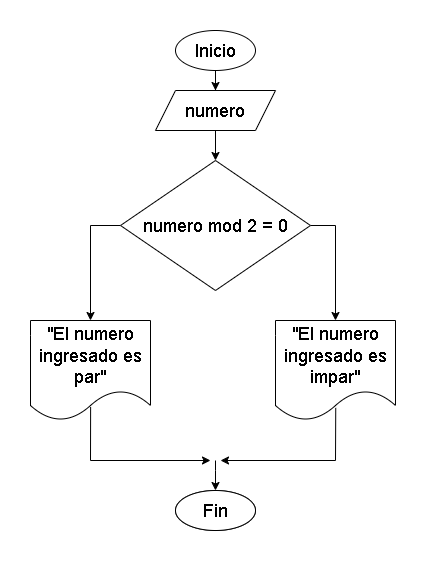

The diagram above was exported from draw.io. Its source (the exported page's mxGraphModel, read from the mxfile embedded in the PNG):
<mxGraphModel dx="2250" dy="619" grid="1" gridSize="10" guides="1" tooltips="1" connect="1" arrows="1" fold="1" page="1" pageScale="1" pageWidth="827" pageHeight="1169" math="0" shadow="0">
  <root>
    <mxCell id="0" />
    <mxCell id="1" parent="0" />
    <mxCell id="Mnt_AM-DHhwecrvP6Cg8-1" style="edgeStyle=orthogonalEdgeStyle;rounded=0;orthogonalLoop=1;jettySize=auto;html=1;exitX=0.5;exitY=1;exitDx=0;exitDy=0;" edge="1" parent="1" source="Mnt_AM-DHhwecrvP6Cg8-2" target="Mnt_AM-DHhwecrvP6Cg8-4">
      <mxGeometry relative="1" as="geometry" />
    </mxCell>
    <mxCell id="Mnt_AM-DHhwecrvP6Cg8-2" value="&lt;font style=&quot;font-size: 18px;&quot;&gt;Inicio&lt;/font&gt;" style="ellipse;whiteSpace=wrap;html=1;" vertex="1" parent="1">
      <mxGeometry x="125" y="40" width="80" height="40" as="geometry" />
    </mxCell>
    <mxCell id="Mnt_AM-DHhwecrvP6Cg8-3" style="edgeStyle=orthogonalEdgeStyle;rounded=0;orthogonalLoop=1;jettySize=auto;html=1;exitX=0.5;exitY=1;exitDx=0;exitDy=0;entryX=0.5;entryY=0;entryDx=0;entryDy=0;" edge="1" parent="1" source="Mnt_AM-DHhwecrvP6Cg8-4" target="Mnt_AM-DHhwecrvP6Cg8-7">
      <mxGeometry relative="1" as="geometry" />
    </mxCell>
    <mxCell id="Mnt_AM-DHhwecrvP6Cg8-4" value="&lt;font style=&quot;font-size: 18px;&quot;&gt;numero&lt;/font&gt;" style="shape=parallelogram;perimeter=parallelogramPerimeter;whiteSpace=wrap;html=1;fixedSize=1;" vertex="1" parent="1">
      <mxGeometry x="105" y="100" width="120" height="40" as="geometry" />
    </mxCell>
    <mxCell id="Mnt_AM-DHhwecrvP6Cg8-5" style="edgeStyle=orthogonalEdgeStyle;rounded=0;orthogonalLoop=1;jettySize=auto;html=1;exitX=0;exitY=0.5;exitDx=0;exitDy=0;entryX=0.5;entryY=0;entryDx=0;entryDy=0;" edge="1" parent="1" source="Mnt_AM-DHhwecrvP6Cg8-7" target="Mnt_AM-DHhwecrvP6Cg8-8">
      <mxGeometry relative="1" as="geometry">
        <mxPoint x="165" y="380" as="targetPoint" />
      </mxGeometry>
    </mxCell>
    <mxCell id="Mnt_AM-DHhwecrvP6Cg8-6" style="edgeStyle=orthogonalEdgeStyle;rounded=0;orthogonalLoop=1;jettySize=auto;html=1;exitX=1;exitY=0.5;exitDx=0;exitDy=0;entryX=0.5;entryY=0;entryDx=0;entryDy=0;" edge="1" parent="1" source="Mnt_AM-DHhwecrvP6Cg8-7" target="Mnt_AM-DHhwecrvP6Cg8-12">
      <mxGeometry relative="1" as="geometry">
        <mxPoint x="310" y="290" as="targetPoint" />
        <Array as="points">
          <mxPoint x="285" y="235" />
        </Array>
      </mxGeometry>
    </mxCell>
    <mxCell id="Mnt_AM-DHhwecrvP6Cg8-7" value="&lt;font style=&quot;font-size: 18px;&quot;&gt;numero mod 2 = 0&lt;/font&gt;" style="rhombus;whiteSpace=wrap;html=1;" vertex="1" parent="1">
      <mxGeometry x="70" y="170" width="190" height="130" as="geometry" />
    </mxCell>
    <mxCell id="Mnt_AM-DHhwecrvP6Cg8-8" value="&lt;font style=&quot;font-size: 18px;&quot;&gt;&quot;El numero ingresado es par&quot;&lt;/font&gt;" style="shape=document;whiteSpace=wrap;html=1;boundedLbl=1;" vertex="1" parent="1">
      <mxGeometry x="-20" y="330" width="120" height="100" as="geometry" />
    </mxCell>
    <mxCell id="Mnt_AM-DHhwecrvP6Cg8-9" value="&lt;font style=&quot;font-size: 18px;&quot;&gt;Fin&lt;/font&gt;" style="ellipse;whiteSpace=wrap;html=1;" vertex="1" parent="1">
      <mxGeometry x="125" y="500" width="80" height="40" as="geometry" />
    </mxCell>
    <mxCell id="Mnt_AM-DHhwecrvP6Cg8-12" value="&lt;font style=&quot;font-size: 18px;&quot;&gt;&quot;El numero ingresado es impar&quot;&lt;/font&gt;" style="shape=document;whiteSpace=wrap;html=1;boundedLbl=1;" vertex="1" parent="1">
      <mxGeometry x="225" y="330" width="120" height="100" as="geometry" />
    </mxCell>
    <mxCell id="Mnt_AM-DHhwecrvP6Cg8-13" value="" style="endArrow=classic;html=1;rounded=0;exitX=0.501;exitY=0.866;exitDx=0;exitDy=0;exitPerimeter=0;" edge="1" parent="1" source="Mnt_AM-DHhwecrvP6Cg8-8">
      <mxGeometry width="50" height="50" relative="1" as="geometry">
        <mxPoint x="55" y="480" as="sourcePoint" />
        <mxPoint x="160" y="470" as="targetPoint" />
        <Array as="points">
          <mxPoint x="40" y="470" />
        </Array>
      </mxGeometry>
    </mxCell>
    <mxCell id="Mnt_AM-DHhwecrvP6Cg8-14" value="" style="endArrow=classic;html=1;rounded=0;exitX=0.502;exitY=0.874;exitDx=0;exitDy=0;exitPerimeter=0;" edge="1" parent="1" source="Mnt_AM-DHhwecrvP6Cg8-12">
      <mxGeometry width="50" height="50" relative="1" as="geometry">
        <mxPoint x="310" y="470" as="sourcePoint" />
        <mxPoint x="170" y="470" as="targetPoint" />
        <Array as="points">
          <mxPoint x="285" y="470" />
        </Array>
      </mxGeometry>
    </mxCell>
    <mxCell id="Mnt_AM-DHhwecrvP6Cg8-15" value="" style="endArrow=classic;html=1;rounded=0;entryX=0.5;entryY=0;entryDx=0;entryDy=0;" edge="1" parent="1" target="Mnt_AM-DHhwecrvP6Cg8-9">
      <mxGeometry width="50" height="50" relative="1" as="geometry">
        <mxPoint x="165" y="470" as="sourcePoint" />
        <mxPoint x="120" y="490" as="targetPoint" />
        <Array as="points">
          <mxPoint x="165" y="480" />
        </Array>
      </mxGeometry>
    </mxCell>
    <mxCell id="Mnt_AM-DHhwecrvP6Cg8-16" value="&lt;font style=&quot;font-size: 18px;&quot;&gt;Fin&lt;/font&gt;" style="ellipse;whiteSpace=wrap;html=1;" vertex="1" parent="1">
      <mxGeometry x="125" y="500" width="80" height="40" as="geometry" />
    </mxCell>
  </root>
</mxGraphModel>